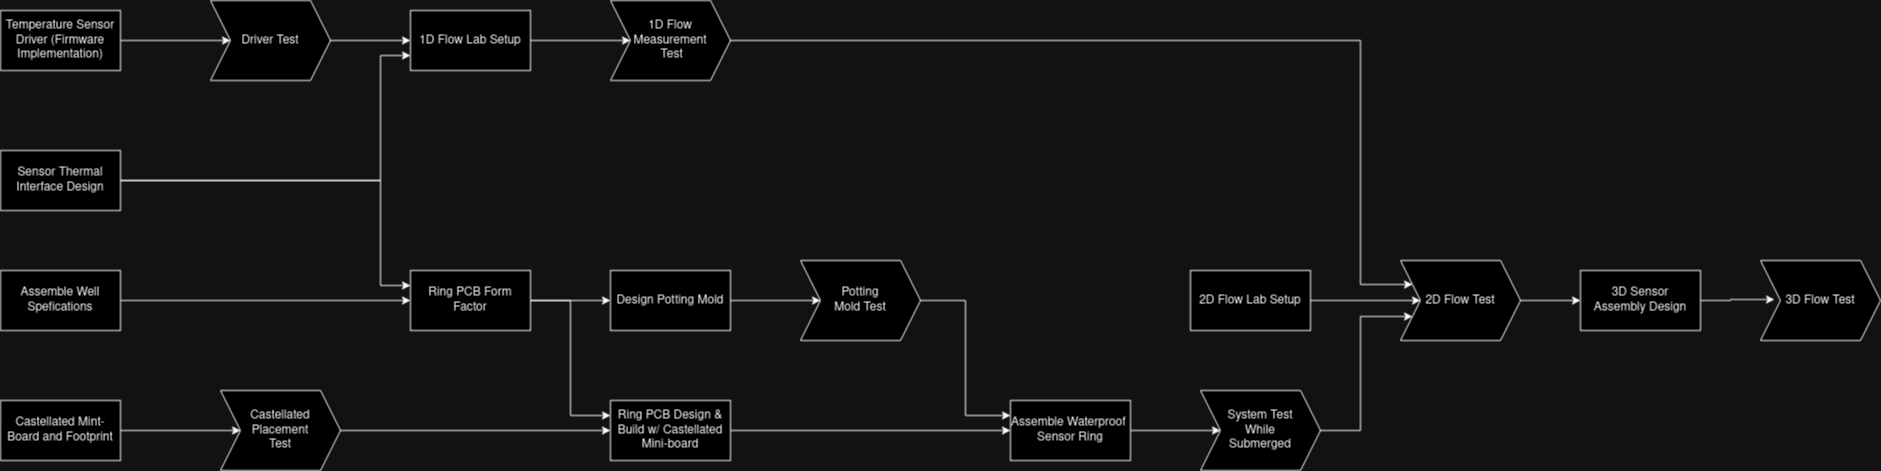

The diagram above was exported from draw.io. Its source (the exported page's mxGraphModel, read from the mxfile embedded in the PNG):
<mxGraphModel dx="1207" dy="709" grid="1" gridSize="10" guides="1" tooltips="1" connect="1" arrows="1" fold="1" page="1" pageScale="1" pageWidth="850" pageHeight="1100" math="0" shadow="0">
  <root>
    <mxCell id="0" />
    <mxCell id="1" parent="0" />
    <mxCell id="cvJQp6pP5oyXREMTl6of-4" style="edgeStyle=orthogonalEdgeStyle;rounded=0;orthogonalLoop=1;jettySize=auto;html=1;entryX=0;entryY=0.5;entryDx=0;entryDy=0;" edge="1" parent="1" source="cvJQp6pP5oyXREMTl6of-1" target="cvJQp6pP5oyXREMTl6of-2">
      <mxGeometry relative="1" as="geometry" />
    </mxCell>
    <mxCell id="cvJQp6pP5oyXREMTl6of-1" value="Temperature Sensor Driver (Firmware Implementation)" style="rounded=0;whiteSpace=wrap;html=1;" vertex="1" parent="1">
      <mxGeometry x="120" y="240" width="120" height="60" as="geometry" />
    </mxCell>
    <mxCell id="cvJQp6pP5oyXREMTl6of-5" style="edgeStyle=orthogonalEdgeStyle;rounded=0;orthogonalLoop=1;jettySize=auto;html=1;entryX=0;entryY=0.5;entryDx=0;entryDy=0;" edge="1" parent="1" source="cvJQp6pP5oyXREMTl6of-2">
      <mxGeometry relative="1" as="geometry">
        <mxPoint x="530" y="270" as="targetPoint" />
      </mxGeometry>
    </mxCell>
    <mxCell id="cvJQp6pP5oyXREMTl6of-2" value="Driver Test" style="shape=step;perimeter=stepPerimeter;whiteSpace=wrap;html=1;fixedSize=1;" vertex="1" parent="1">
      <mxGeometry x="330" y="230" width="120" height="80" as="geometry" />
    </mxCell>
    <mxCell id="cvJQp6pP5oyXREMTl6of-42" style="edgeStyle=orthogonalEdgeStyle;rounded=0;orthogonalLoop=1;jettySize=auto;html=1;entryX=0;entryY=0.25;entryDx=0;entryDy=0;" edge="1" parent="1" source="cvJQp6pP5oyXREMTl6of-6" target="cvJQp6pP5oyXREMTl6of-41">
      <mxGeometry relative="1" as="geometry">
        <Array as="points">
          <mxPoint x="1480" y="270" />
          <mxPoint x="1480" y="514" />
        </Array>
      </mxGeometry>
    </mxCell>
    <mxCell id="cvJQp6pP5oyXREMTl6of-6" value="&lt;div&gt;1D Flow Measurement&lt;/div&gt;&lt;div&gt;&amp;nbsp;Test&lt;/div&gt;" style="shape=step;perimeter=stepPerimeter;whiteSpace=wrap;html=1;fixedSize=1;" vertex="1" parent="1">
      <mxGeometry x="730" y="230" width="120" height="80" as="geometry" />
    </mxCell>
    <mxCell id="cvJQp6pP5oyXREMTl6of-32" style="edgeStyle=orthogonalEdgeStyle;rounded=0;orthogonalLoop=1;jettySize=auto;html=1;entryX=0;entryY=0.5;entryDx=0;entryDy=0;" edge="1" parent="1" source="cvJQp6pP5oyXREMTl6of-7" target="cvJQp6pP5oyXREMTl6of-25">
      <mxGeometry relative="1" as="geometry" />
    </mxCell>
    <mxCell id="cvJQp6pP5oyXREMTl6of-33" style="edgeStyle=orthogonalEdgeStyle;rounded=0;orthogonalLoop=1;jettySize=auto;html=1;entryX=0;entryY=0.25;entryDx=0;entryDy=0;" edge="1" parent="1" source="cvJQp6pP5oyXREMTl6of-7" target="cvJQp6pP5oyXREMTl6of-22">
      <mxGeometry relative="1" as="geometry" />
    </mxCell>
    <mxCell id="cvJQp6pP5oyXREMTl6of-7" value="Ring PCB Form Factor" style="whiteSpace=wrap;html=1;" vertex="1" parent="1">
      <mxGeometry x="530" y="500" width="120" height="60" as="geometry" />
    </mxCell>
    <mxCell id="cvJQp6pP5oyXREMTl6of-14" style="edgeStyle=orthogonalEdgeStyle;rounded=0;orthogonalLoop=1;jettySize=auto;html=1;entryX=0;entryY=0.75;entryDx=0;entryDy=0;" edge="1" parent="1" source="cvJQp6pP5oyXREMTl6of-9" target="cvJQp6pP5oyXREMTl6of-11">
      <mxGeometry relative="1" as="geometry">
        <Array as="points">
          <mxPoint x="500" y="410" />
          <mxPoint x="500" y="285" />
        </Array>
      </mxGeometry>
    </mxCell>
    <mxCell id="cvJQp6pP5oyXREMTl6of-31" style="edgeStyle=orthogonalEdgeStyle;rounded=0;orthogonalLoop=1;jettySize=auto;html=1;entryX=0;entryY=0.25;entryDx=0;entryDy=0;" edge="1" parent="1" source="cvJQp6pP5oyXREMTl6of-9" target="cvJQp6pP5oyXREMTl6of-7">
      <mxGeometry relative="1" as="geometry">
        <Array as="points">
          <mxPoint x="500" y="410" />
          <mxPoint x="500" y="515" />
        </Array>
      </mxGeometry>
    </mxCell>
    <mxCell id="cvJQp6pP5oyXREMTl6of-9" value="Sensor Thermal Interface Design" style="rounded=0;whiteSpace=wrap;html=1;" vertex="1" parent="1">
      <mxGeometry x="120" y="380" width="120" height="60" as="geometry" />
    </mxCell>
    <mxCell id="cvJQp6pP5oyXREMTl6of-15" style="edgeStyle=orthogonalEdgeStyle;rounded=0;orthogonalLoop=1;jettySize=auto;html=1;" edge="1" parent="1" source="cvJQp6pP5oyXREMTl6of-11" target="cvJQp6pP5oyXREMTl6of-6">
      <mxGeometry relative="1" as="geometry" />
    </mxCell>
    <mxCell id="cvJQp6pP5oyXREMTl6of-11" value="1D Flow Lab Setup" style="rounded=0;whiteSpace=wrap;html=1;" vertex="1" parent="1">
      <mxGeometry x="530" y="240" width="120" height="60" as="geometry" />
    </mxCell>
    <mxCell id="cvJQp6pP5oyXREMTl6of-30" style="edgeStyle=orthogonalEdgeStyle;rounded=0;orthogonalLoop=1;jettySize=auto;html=1;entryX=0;entryY=0.5;entryDx=0;entryDy=0;" edge="1" parent="1" source="cvJQp6pP5oyXREMTl6of-16" target="cvJQp6pP5oyXREMTl6of-7">
      <mxGeometry relative="1" as="geometry" />
    </mxCell>
    <mxCell id="cvJQp6pP5oyXREMTl6of-16" value="Assemble Well Spefications" style="rounded=0;whiteSpace=wrap;html=1;" vertex="1" parent="1">
      <mxGeometry x="120" y="500" width="120" height="60" as="geometry" />
    </mxCell>
    <mxCell id="cvJQp6pP5oyXREMTl6of-20" style="edgeStyle=orthogonalEdgeStyle;rounded=0;orthogonalLoop=1;jettySize=auto;html=1;" edge="1" parent="1" source="cvJQp6pP5oyXREMTl6of-18" target="cvJQp6pP5oyXREMTl6of-19">
      <mxGeometry relative="1" as="geometry" />
    </mxCell>
    <mxCell id="cvJQp6pP5oyXREMTl6of-18" value="Castellated Mint-Board and Footprint " style="rounded=0;whiteSpace=wrap;html=1;" vertex="1" parent="1">
      <mxGeometry x="120" y="630" width="120" height="60" as="geometry" />
    </mxCell>
    <mxCell id="cvJQp6pP5oyXREMTl6of-23" style="edgeStyle=orthogonalEdgeStyle;rounded=0;orthogonalLoop=1;jettySize=auto;html=1;" edge="1" parent="1" source="cvJQp6pP5oyXREMTl6of-19" target="cvJQp6pP5oyXREMTl6of-22">
      <mxGeometry relative="1" as="geometry" />
    </mxCell>
    <mxCell id="cvJQp6pP5oyXREMTl6of-19" value="Castellated Placement &lt;br&gt;Test" style="shape=step;perimeter=stepPerimeter;whiteSpace=wrap;html=1;fixedSize=1;" vertex="1" parent="1">
      <mxGeometry x="340" y="620" width="120" height="80" as="geometry" />
    </mxCell>
    <mxCell id="cvJQp6pP5oyXREMTl6of-35" style="edgeStyle=orthogonalEdgeStyle;rounded=0;orthogonalLoop=1;jettySize=auto;html=1;entryX=0;entryY=0.5;entryDx=0;entryDy=0;" edge="1" parent="1" source="cvJQp6pP5oyXREMTl6of-22" target="cvJQp6pP5oyXREMTl6of-34">
      <mxGeometry relative="1" as="geometry" />
    </mxCell>
    <mxCell id="cvJQp6pP5oyXREMTl6of-22" value="Ring PCB Design &amp;amp; Build w/ Castellated Mini-board" style="rounded=0;whiteSpace=wrap;html=1;" vertex="1" parent="1">
      <mxGeometry x="730" y="630" width="120" height="60" as="geometry" />
    </mxCell>
    <mxCell id="cvJQp6pP5oyXREMTl6of-28" value="" style="edgeStyle=orthogonalEdgeStyle;rounded=0;orthogonalLoop=1;jettySize=auto;html=1;" edge="1" parent="1" source="cvJQp6pP5oyXREMTl6of-25" target="cvJQp6pP5oyXREMTl6of-27">
      <mxGeometry relative="1" as="geometry" />
    </mxCell>
    <mxCell id="cvJQp6pP5oyXREMTl6of-25" value="Design Potting Mold" style="whiteSpace=wrap;html=1;" vertex="1" parent="1">
      <mxGeometry x="730" y="500" width="120" height="60" as="geometry" />
    </mxCell>
    <mxCell id="cvJQp6pP5oyXREMTl6of-36" style="edgeStyle=orthogonalEdgeStyle;rounded=0;orthogonalLoop=1;jettySize=auto;html=1;entryX=0;entryY=0.25;entryDx=0;entryDy=0;" edge="1" parent="1" source="cvJQp6pP5oyXREMTl6of-27" target="cvJQp6pP5oyXREMTl6of-34">
      <mxGeometry relative="1" as="geometry" />
    </mxCell>
    <mxCell id="cvJQp6pP5oyXREMTl6of-27" value="Potting &lt;br&gt;Mold Test" style="shape=step;perimeter=stepPerimeter;whiteSpace=wrap;html=1;fixedSize=1;" vertex="1" parent="1">
      <mxGeometry x="920" y="490" width="120" height="80" as="geometry" />
    </mxCell>
    <mxCell id="cvJQp6pP5oyXREMTl6of-40" style="edgeStyle=orthogonalEdgeStyle;rounded=0;orthogonalLoop=1;jettySize=auto;html=1;entryX=0;entryY=0.5;entryDx=0;entryDy=0;" edge="1" parent="1" source="cvJQp6pP5oyXREMTl6of-34" target="cvJQp6pP5oyXREMTl6of-39">
      <mxGeometry relative="1" as="geometry" />
    </mxCell>
    <mxCell id="cvJQp6pP5oyXREMTl6of-34" value="Assemble Waterproof&amp;nbsp; Sensor Ring" style="rounded=0;whiteSpace=wrap;html=1;" vertex="1" parent="1">
      <mxGeometry x="1130" y="630" width="120" height="60" as="geometry" />
    </mxCell>
    <mxCell id="cvJQp6pP5oyXREMTl6of-43" style="edgeStyle=orthogonalEdgeStyle;rounded=0;orthogonalLoop=1;jettySize=auto;html=1;" edge="1" parent="1" source="cvJQp6pP5oyXREMTl6of-37" target="cvJQp6pP5oyXREMTl6of-41">
      <mxGeometry relative="1" as="geometry" />
    </mxCell>
    <mxCell id="cvJQp6pP5oyXREMTl6of-37" value="2D Flow Lab Setup" style="whiteSpace=wrap;html=1;" vertex="1" parent="1">
      <mxGeometry x="1310" y="500" width="120" height="60" as="geometry" />
    </mxCell>
    <mxCell id="cvJQp6pP5oyXREMTl6of-44" style="edgeStyle=orthogonalEdgeStyle;rounded=0;orthogonalLoop=1;jettySize=auto;html=1;entryX=0;entryY=0.75;entryDx=0;entryDy=0;" edge="1" parent="1" source="cvJQp6pP5oyXREMTl6of-39" target="cvJQp6pP5oyXREMTl6of-41">
      <mxGeometry relative="1" as="geometry">
        <Array as="points">
          <mxPoint x="1480" y="660" />
          <mxPoint x="1480" y="546" />
        </Array>
      </mxGeometry>
    </mxCell>
    <mxCell id="cvJQp6pP5oyXREMTl6of-39" value="System Test &lt;br&gt;While &lt;br&gt;Submerged" style="shape=step;perimeter=stepPerimeter;whiteSpace=wrap;html=1;fixedSize=1;" vertex="1" parent="1">
      <mxGeometry x="1320" y="620" width="120" height="80" as="geometry" />
    </mxCell>
    <mxCell id="cvJQp6pP5oyXREMTl6of-46" style="edgeStyle=orthogonalEdgeStyle;rounded=0;orthogonalLoop=1;jettySize=auto;html=1;" edge="1" parent="1" source="cvJQp6pP5oyXREMTl6of-41" target="cvJQp6pP5oyXREMTl6of-45">
      <mxGeometry relative="1" as="geometry" />
    </mxCell>
    <mxCell id="cvJQp6pP5oyXREMTl6of-41" value="2D Flow Test" style="shape=step;perimeter=stepPerimeter;whiteSpace=wrap;html=1;fixedSize=1;" vertex="1" parent="1">
      <mxGeometry x="1520" y="490" width="120" height="80" as="geometry" />
    </mxCell>
    <mxCell id="cvJQp6pP5oyXREMTl6of-45" value="3D Sensor &lt;br&gt;Assembly Design" style="whiteSpace=wrap;html=1;" vertex="1" parent="1">
      <mxGeometry x="1700" y="500" width="120" height="60" as="geometry" />
    </mxCell>
    <mxCell id="cvJQp6pP5oyXREMTl6of-47" value="3D Flow Test" style="shape=step;perimeter=stepPerimeter;whiteSpace=wrap;html=1;fixedSize=1;" vertex="1" parent="1">
      <mxGeometry x="1880" y="490" width="120" height="80" as="geometry" />
    </mxCell>
    <mxCell id="cvJQp6pP5oyXREMTl6of-48" style="edgeStyle=orthogonalEdgeStyle;rounded=0;orthogonalLoop=1;jettySize=auto;html=1;entryX=0.117;entryY=0.488;entryDx=0;entryDy=0;entryPerimeter=0;" edge="1" parent="1" source="cvJQp6pP5oyXREMTl6of-45" target="cvJQp6pP5oyXREMTl6of-47">
      <mxGeometry relative="1" as="geometry" />
    </mxCell>
  </root>
</mxGraphModel>